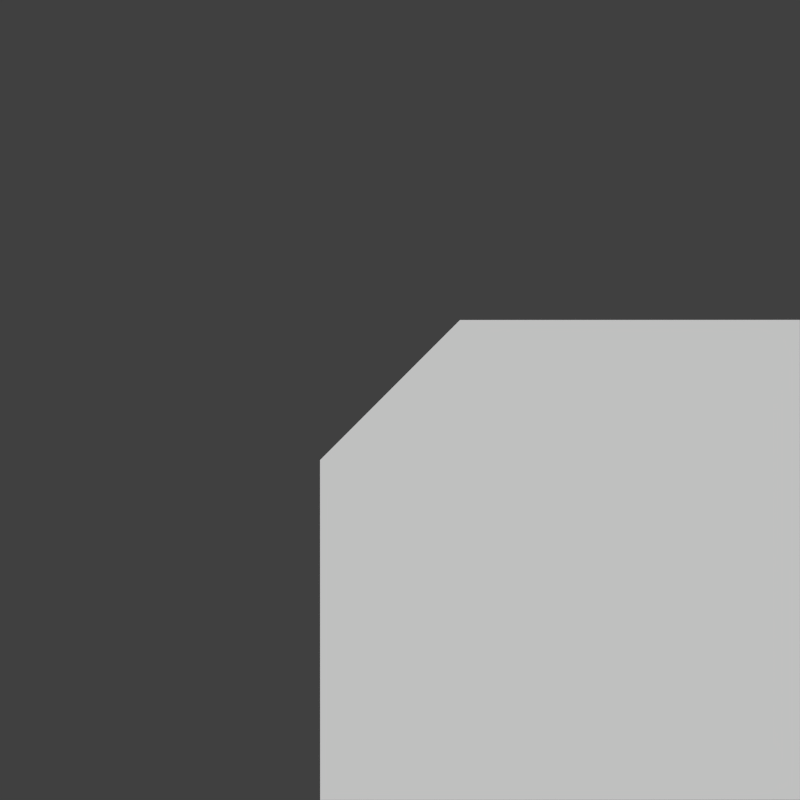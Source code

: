 # Source: roofs.blend  (saved by Blender 2.76.0; exported with 4.5.12 LTS)
import bpy
from mathutils import Matrix  # noqa: F401  (used for matrix-valued properties, if any)

bpy.ops.wm.read_factory_settings(use_empty=True)
scene = bpy.context.scene
scene.name = 'Scene'

# ---- collections
col_collection_1 = bpy.data.collections.new('Collection 1'); scene.collection.children.link(col_collection_1)
col_collection_1.hide_render = True
col_collection_1.hide_viewport = True
col_collection_2 = bpy.data.collections.new('Collection 2'); scene.collection.children.link(col_collection_2)
col_collection_2.hide_render = True
col_collection_2.hide_viewport = True
col_collection_3 = bpy.data.collections.new('Collection 3'); scene.collection.children.link(col_collection_3)
col_collection_3.hide_render = True
col_collection_3.hide_viewport = True
col_collection_12 = bpy.data.collections.new('Collection 12'); scene.collection.children.link(col_collection_12)
col_collection_12.hide_render = True
col_collection_12.hide_viewport = True
col_collection_13 = bpy.data.collections.new('Collection 13'); scene.collection.children.link(col_collection_13)

# ---- materials (node trees are filled in below, after node groups)
mat_wallmat = bpy.data.materials.new('WallMat')
mat_wallmat.alpha_threshold = 0.0
mat_wallmat.use_transparent_shadow = False
mat_wallmat.roughness = 0.5

# ---- material node trees

# ---- world
world_world = bpy.data.worlds.new('World'); scene.world = world_world
world_world.color = (0.05088, 0.05088, 0.05088)
world_world.use_sun_shadow = False
world_world.sun_shadow_jitter_overblur = 0.0
world_world.cycles.sampling_method = 'MANUAL'
world_world.cycles.sample_map_resolution = 256

# ---- cameras
cam_camera_002 = bpy.data.cameras.new('Camera.002')
cam_camera_002.type = 'ORTHO'
cam_camera_002.clip_end = 100.0
cam_camera_002.lens = 35.0
cam_camera_002.sensor_width = 32.0
cam_camera_002.sensor_height = 18.0
cam_camera_002.dof.focus_distance = 0.0
cam_camera_002.dof.aperture_fstop = 128.0
cam_camera_002.dof.aperture_blades = 6

# ---- meshes
me_cube_010 = bpy.data.meshes.new('Cube.010')
me_cube_010.from_pydata([(-3.0, -3.0, 2.0), (-3.0, -3.0, 3.0), (3.0, -3.0, 3.0), (3.0, -3.0, 2.0), (-3.0, 3.0, 2.0), (-3.0, 3.0, 3.0), (3.0, 3.0, 2.0), (3.0, 3.0, 3.0)], [], [(5, 1, 2, 7), (0, 4, 6, 3)])
_uv = me_cube_010.uv_layers.new(name='UVMap')
_uv.uv.foreach_set('vector', [0.146, 0.146, 0.854, 0.146, 0.854, 0.854, 0.146, 0.854, 0.1681, 0.1681, 0.8319, 0.1681, 0.8319, 0.8319, 0.1681, 0.8319])
me_cube_010.materials.append(mat_wallmat)
me_cube_010.use_remesh_preserve_volume = False
me_cube_010.use_remesh_preserve_attributes = False
me_cube_010.use_mirror_vertex_groups = False
me_cube_010.update()
me_cube_008 = bpy.data.meshes.new('Cube.008')
me_cube_008.from_pydata([(-3.0, -3.0, 2.0), (-3.0, -3.0, 3.0), (1.1, -3.0, 3.0), (1.1, -3.0, 2.0), (-3.0, 3.0, 2.0), (-3.0, 3.0, 3.0), (1.1, 3.0, 2.0), (1.1, 3.0, 3.0)], [], [(5, 1, 2, 7), (7, 2, 3, 6), (0, 4, 6, 3)])
_uv = me_cube_008.uv_layers.new(name='UVMap')
_uv.uv.foreach_set('vector', [0.146, 0.146, 0.854, 0.146, 0.854, 0.854, 0.146, 0.854, 3.0, 1.0, 0.0, 1.0, 0.0, 0.75, 3.0, 0.75, 0.164, 0.164, 0.836, 0.164, 0.836, 0.836, 0.164, 0.836])
me_cube_008.materials.append(mat_wallmat)
me_cube_008.use_remesh_preserve_volume = False
me_cube_008.use_remesh_preserve_attributes = False
me_cube_008.use_mirror_vertex_groups = False
me_cube_008.update()
me_cube_009 = bpy.data.meshes.new('Cube.009')
me_cube_009.from_pydata([(-3.0, -1.1, 2.0), (-3.0, -1.1, 3.0), (-3.0, 3.0, 2.0), (-3.0, 3.0, 3.0), (1.1, 3.0, 2.0), (1.1, 3.0, 3.0), (-3.0, 0.95, 2.0), (1.1, 0.95, 2.0), (-3.0, 0.95, 3.0), (1.1, 0.95, 3.0), (-0.95, -1.1, 3.0), (-0.95, -1.1, 2.0), (-0.95, 3.0, 2.0), (-0.95, 3.0, 3.0), (-0.95, 0.95, 2.0), (-0.95, 0.95, 3.0)], [], [(15, 10, 9), (10, 1, 0, 11), (14, 12, 4, 7), (11, 14, 7), (5, 9, 7, 4), (13, 15, 9, 5), (3, 8, 15, 13), (0, 6, 14, 11), (6, 2, 12, 14), (8, 1, 10, 15), (9, 10, 11, 7)])
_uv = me_cube_009.uv_layers.new(name='UVMap')
_uv.uv.foreach_set('vector', [0.1542, 0.1542, 0.8458, 0.1542, 0.8458, 0.8458, 1.0, 1.0, 0.0, 1.0, 0.0, 0.75, 1.0, 0.75, 0.1542, 0.1542, 0.8458, 0.1542, 0.8458, 0.8458, 0.1542, 0.8458, 0.1542, 0.1542, 0.8458, 0.1542, 0.8458, 0.8458, 1.0, 1.0, 0.0, 1.0, 0.0, 0.75, 1.0, 0.75, 0.1542, 0.1542, 0.8458, 0.1542, 0.8458, 0.8458, 0.1542, 0.8458, 0.1542, 0.1542, 0.8458, 0.1542, 0.8458, 0.8458, 0.1542, 0.8458, 0.1542, 0.1542, 0.8458, 0.1542, 0.8458, 0.8458, 0.1542, 0.8458, 0.1542, 0.1542, 0.8458, 0.1542, 0.8458, 0.8458, 0.1542, 0.8458, 0.1542, 0.1542, 0.8458, 0.1542, 0.8458, 0.8458, 0.1542, 0.8458, 1.0, 1.0, 0.0, 1.0, 0.0, 0.75, 1.0, 0.75])
me_cube_009.materials.append(mat_wallmat)
me_cube_009.use_remesh_preserve_volume = False
me_cube_009.use_remesh_preserve_attributes = False
me_cube_009.use_mirror_vertex_groups = False
me_cube_009.update()
me_cube_000 = bpy.data.meshes.new('Cube.000')
me_cube_000.from_pydata([(-3.0, -3.0, 2.0), (-3.0, -3.0, 3.0), (0.6, -3.0, 3.0), (0.6, -3.0, 2.0), (-3.0, 3.0, 2.0), (-3.0, 3.0, 3.0), (0.6, 3.0, 2.0), (0.6, 3.0, 3.0)], [], [(5, 1, 2, 7), (7, 2, 3, 6), (0, 4, 6, 3)])
_uv = me_cube_000.uv_layers.new(name='UVMap')
_uv.uv.foreach_set('vector', [0.146, 0.146, 0.854, 0.146, 0.854, 0.854, 0.146, 0.854, 3.0, 1.0, 0.0, 1.0, 0.0, 0.75, 3.0, 0.75, 0.164, 0.164, 0.836, 0.164, 0.836, 0.836, 0.164, 0.836])
me_cube_000.materials.append(mat_wallmat)
me_cube_000.use_remesh_preserve_volume = False
me_cube_000.use_remesh_preserve_attributes = False
me_cube_000.use_mirror_vertex_groups = False
me_cube_000.update()
me_cube_001 = bpy.data.meshes.new('Cube.001')
me_cube_001.from_pydata([(-3.0, -0.6, 2.0), (-3.0, -0.6, 3.0), (-3.0, 3.0, 2.0), (-3.0, 3.0, 3.0), (0.6, 3.0, 2.0), (0.6, 3.0, 3.0), (-3.0, 0.95, 2.0), (0.6, 0.45, 2.0), (-3.0, 0.95, 3.0), (0.6, 0.45, 3.0), (-0.45, -0.6, 3.0), (-0.45, -0.6, 2.0), (-0.95, 3.0, 2.0), (-0.95, 3.0, 3.0), (-0.95, 0.95, 2.0), (-0.95, 0.95, 3.0)], [], [(15, 10, 9), (10, 1, 0, 11), (14, 12, 4, 7), (11, 14, 7), (5, 9, 7, 4), (13, 15, 9, 5), (3, 8, 15, 13), (0, 6, 14, 11), (6, 2, 12, 14), (8, 1, 10, 15), (9, 10, 11, 7)])
_uv = me_cube_001.uv_layers.new(name='UVMap')
_uv.uv.foreach_set('vector', [0.1542, 0.1542, 0.8458, 0.1542, 0.8458, 0.8458, 1.0, 1.0, 0.0, 1.0, 0.0, 0.75, 1.0, 0.75, 0.1542, 0.1542, 0.8458, 0.1542, 0.8458, 0.8458, 0.1542, 0.8458, 0.1542, 0.1542, 0.8458, 0.1542, 0.8458, 0.8458, 1.0, 1.0, 0.0, 1.0, 0.0, 0.75, 1.0, 0.75, 0.1542, 0.1542, 0.8458, 0.1542, 0.8458, 0.8458, 0.1542, 0.8458, 0.1542, 0.1542, 0.8458, 0.1542, 0.8458, 0.8458, 0.1542, 0.8458, 0.1542, 0.1542, 0.8458, 0.1542, 0.8458, 0.8458, 0.1542, 0.8458, 0.1542, 0.1542, 0.8458, 0.1542, 0.8458, 0.8458, 0.1542, 0.8458, 0.1542, 0.1542, 0.8458, 0.1542, 0.8458, 0.8458, 0.1542, 0.8458, 1.0, 1.0, 0.0, 1.0, 0.0, 0.75, 1.0, 0.75])
me_cube_001.materials.append(mat_wallmat)
me_cube_001.use_remesh_preserve_volume = False
me_cube_001.use_remesh_preserve_attributes = False
me_cube_001.use_mirror_vertex_groups = False
me_cube_001.update()

# ---- objects
ob_tilecamera = bpy.data.objects.new('TileCamera', cam_camera_002)
ob_ceil = bpy.data.objects.new('Ceil', me_cube_010)
ob_ceilhalf = bpy.data.objects.new('CeilHalf', me_cube_008)
ob_wall = bpy.data.objects.new('Wall', None)
ob_ceilquarter = bpy.data.objects.new('CeilQuarter', me_cube_009)
ob_wallcorner = bpy.data.objects.new('WallCorner', None)
ob_ceilhalfthin = bpy.data.objects.new('CeilHalfThin', me_cube_000)
ob_wallthin = bpy.data.objects.new('WallThin', None)
ob_ceilquarterthin = bpy.data.objects.new('CeilQuarterThin', me_cube_001)
ob_wallcornerthin = bpy.data.objects.new('WallCornerThin', None)

# ---- transforms, parenting, visibility, modifiers, constraints
ob_tilecamera.location = (0.0, 0.0, 11.59)
ob_tilecamera.lineart.crease_threshold = 0.0
ob_ceil.location = (0.0, 0.0, 1.0)
ob_ceil.lineart.crease_threshold = 0.0
ob_ceilhalf.location = (0.0, 0.0, 1.0)
ob_ceilhalf.lineart.crease_threshold = 0.0
ob_wall.location = (0.0, 0.0, 0.0)
ob_ceilquarter.location = (0.0, 0.0, 1.0)
ob_ceilquarter.rotation_euler = (0.0, -0.0, 3.142)
ob_ceilquarter.lineart.crease_threshold = 0.0
ob_wallcorner.location = (0.0, 0.0, 0.0)
ob_ceilhalfthin.location = (0.0, 0.0, 1.0)
ob_ceilhalfthin.lineart.crease_threshold = 0.0
ob_wallthin.location = (0.0, 0.0, 0.0)
ob_ceilquarterthin.location = (0.0, 0.0, 1.0)
ob_ceilquarterthin.rotation_euler = (0.0, -0.0, 3.142)
ob_ceilquarterthin.lineart.crease_threshold = 0.0
ob_wallcornerthin.location = (0.0, 0.0, 0.0)

# ---- collection membership
col_collection_1.objects.link(ob_tilecamera)
col_collection_1.objects.link(ob_ceil)
col_collection_2.objects.link(ob_ceilhalf)
col_collection_2.objects.link(ob_wall)
col_collection_3.objects.link(ob_ceilquarter)
col_collection_3.objects.link(ob_wallcorner)
col_collection_12.objects.link(ob_ceilhalfthin)
col_collection_12.objects.link(ob_wallthin)
col_collection_13.objects.link(ob_ceilquarterthin)
col_collection_13.objects.link(ob_wallcornerthin)

# ---- scene / render settings (as saved in the file)
scene.camera = ob_tilecamera
scene.frame_start = 1; scene.frame_end = 250; scene.frame_set(1)
scene.render.engine = 'BLENDER_EEVEE_NEXT'
scene.render.resolution_x = 50
scene.render.resolution_y = 50
scene.render.dither_intensity = 0.0
scene.render.film_transparent = True
scene.cycles.use_denoising = False
scene.cycles.samples = 10
scene.cycles.sampling_pattern = 'TABULATED_SOBOL'
scene.cycles.light_sampling_threshold = 0.0
scene.cycles.use_adaptive_sampling = False
scene.cycles.use_light_tree = False
scene.cycles.blur_glossy = 0.0
scene.cycles.pixel_filter_type = 'GAUSSIAN'
scene.cycles.sample_clamp_indirect = 0.0
scene.view_settings.view_transform = 'Standard'
bpy.context.view_layer.update()

# ---- added for rendering (the .blend has no usable light): sun
light_auto_sun = bpy.data.lights.new('AutoSun', 'SUN')
light_auto_sun.energy = 3.0
light_auto_sun.angle = 0.0523599
ob_auto_sun = bpy.data.objects.new('AutoSun', light_auto_sun)
scene.collection.objects.link(ob_auto_sun)
ob_auto_sun.rotation_euler = (0.872665, 0.174533, 0.523599)
bpy.context.view_layer.update()
